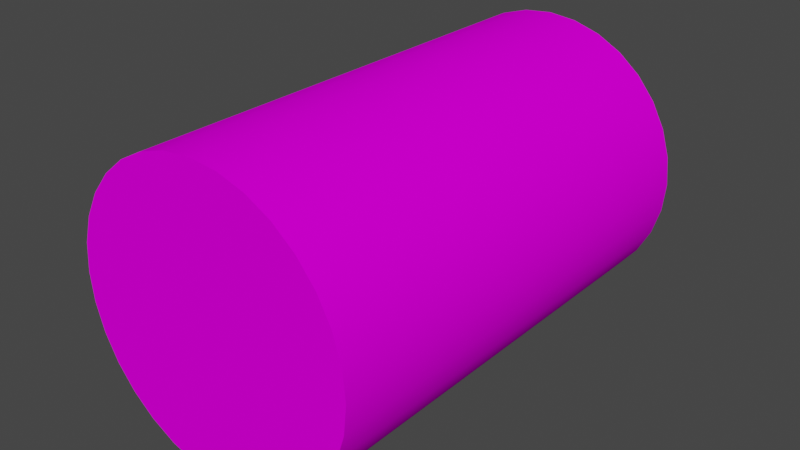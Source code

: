 # Source: Turret.blend  (saved by Blender 2.92.15; exported with 4.5.12 LTS)
import bpy
from mathutils import Matrix  # noqa: F401  (used for matrix-valued properties, if any)

bpy.ops.wm.read_factory_settings(use_empty=True)
scene = bpy.context.scene
scene.name = 'Scene'

# ---- collections
col_collection = bpy.data.collections.new('Collection'); scene.collection.children.link(col_collection)

# ---- images (referenced by path relative to the original .blend; pixels are not part of the script)
import os
ASSET_DIR = os.environ.get("B2B_ASSET_DIR", "")  # directory of the original .blend (textures are referenced by path, not embedded)
HERE = os.path.dirname(os.path.abspath(__file__))  # packed textures are extracted next to this script under _unpacked/

def load_image(name, relpath, width, height, colorspace="sRGB"):
    """Load a texture the original file referenced (path relative to the .blend, or extracted next to this script)."""
    p = next((c for c in (os.path.join(HERE, relpath), os.path.join(ASSET_DIR, relpath)) if relpath and os.path.exists(c)), "")
    if p:
        img = bpy.data.images.load(p, check_existing=True)
        img.name = name
    else:  # same state as the original file: an image datablock whose file is absent (Cycles renders it pink)
        img = bpy.data.images.new(name, width, height)
        img.source = "FILE"
        img.filepath = "//" + (relpath or name)
    img.colorspace_settings.name = colorspace
    return img
img_turrettexture = load_image('TurretTexture', 'TurretTexture.png', 1024, 1024, 'sRGB')

# ---- materials (node trees are filled in below, after node groups)
mat_turretmaterial = bpy.data.materials.new('TurretMaterial')
mat_turretmaterial.alpha_threshold = 0.0
mat_turretmaterial.use_transparent_shadow = False
mat_turretmaterial.line_color = (0.0, 0.0, 0.0, 1.0)

# ---- node groups
ng_auto_smooth = bpy.data.node_groups.new('Auto Smooth', 'GeometryNodeTree')
_s = ng_auto_smooth.interface.new_socket(name='Geometry', in_out='OUTPUT', socket_type='NodeSocketGeometry')
_s = ng_auto_smooth.interface.new_socket(name='Geometry', in_out='INPUT', socket_type='NodeSocketGeometry')
_s = ng_auto_smooth.interface.new_socket(name='Angle', in_out='INPUT', socket_type='NodeSocketFloat')
_s.subtype = 'ANGLE'
_s.min_value = 0.0
_s.max_value = 3.142
ng_auto_smooth.is_modifier = True
_N = ng_auto_smooth.nodes; _L = ng_auto_smooth.links
n0 = _N.new('NodeGroupOutput'); n0.name = 'Group Output'; n0.location = (480, -100)
n1 = _N.new('NodeGroupInput'); n1.name = 'Group Input'; n1.location = (-420, -300)
n2 = _N.new('NodeGroupInput'); n2.name = 'Group Input.001'; n2.location = (-60, -100)
n3 = _N.new('GeometryNodeSetShadeSmooth'); n3.name = 'Set Shade Smooth'; n3.location = (120, -100)
n3.domain = 'EDGE'
n4 = _N.new('GeometryNodeSetShadeSmooth'); n4.name = 'Set Shade Smooth.001'; n4.location = (300, -100)
n5 = _N.new('GeometryNodeInputMeshEdgeAngle'); n5.name = 'Edge Angle'; n5.location = (-420, -220)
n6 = _N.new('GeometryNodeInputEdgeSmooth'); n6.name = 'Is Edge Smooth'; n6.location = (-60, -160)
n7 = _N.new('GeometryNodeInputShadeSmooth'); n7.name = 'Is Face Smooth'; n7.location = (-240, -340)
n8 = _N.new('FunctionNodeBooleanMath'); n8.name = 'Boolean Math'; n8.location = (-60, -220)
n9 = _N.new('FunctionNodeCompare'); n9.name = 'Compare'; n9.location = (-240, -180)
n9.operation = 'LESS_EQUAL'
_L.new(n5.outputs[0], n9.inputs[0])
_L.new(n4.outputs[0], n0.inputs[0])
_L.new(n1.outputs[1], n9.inputs[1])
_L.new(n9.outputs[0], n8.inputs[0])
_L.new(n7.outputs[0], n8.inputs[1])
_L.new(n2.outputs[0], n3.inputs[0])
_L.new(n6.outputs[0], n3.inputs[1])
_L.new(n3.outputs[0], n4.inputs[0])
_L.new(n8.outputs[0], n3.inputs[2])
n0.is_active_output = True

# ---- material node trees
mat_turretmaterial.use_nodes = True; mat_turretmaterial.node_tree.nodes.clear()
_N = mat_turretmaterial.node_tree.nodes; _L = mat_turretmaterial.node_tree.links
n0 = _N.new('ShaderNodeOutputMaterial'); n0.name = 'Material Output'; n0.location = (300, 300)
n1 = _N.new('ShaderNodeBsdfPrincipled'); n1.name = 'Principled BSDF'; n1.location = (10, 300)
n1.distribution = 'GGX'
n1.subsurface_method = 'BURLEY'
n1.inputs[2].default_value = 1.0
n1.inputs[3].default_value = 1.45
n1.inputs[13].default_value = 0.0
n1.inputs[27].default_value = (0.0, 0.0, 0.0, 1.0)
n1.inputs[28].default_value = 1.0
n2 = _N.new('ShaderNodeTexImage'); n2.name = 'Image Texture'; n2.location = (-280, 280)
n2.image = img_turrettexture
_L.new(n1.outputs[0], n0.inputs[0])
_L.new(n2.outputs[0], n1.inputs[0])
n0.is_active_output = True

# ---- world
world_world = bpy.data.worlds.new('World'); scene.world = world_world
world_world.use_nodes = True; world_world.node_tree.nodes.clear()
_N = world_world.node_tree.nodes; _L = world_world.node_tree.links
n0 = _N.new('ShaderNodeOutputWorld'); n0.name = 'World Output'; n0.location = (300, 300)
n1 = _N.new('ShaderNodeBackground'); n1.name = 'Background'; n1.location = (10, 300)
n1.inputs[0].default_value = (0.05088, 0.05088, 0.05088, 1.0)
_L.new(n1.outputs[0], n0.inputs[0])
n0.is_active_output = True
world_world.color = (0.05088, 0.05088, 0.05088)
world_world.use_sun_shadow = False
world_world.sun_shadow_jitter_overblur = 0.0

# ---- meshes
me_cylinder = bpy.data.meshes.new('Cylinder')
me_cylinder.from_pydata([(0.0, 3.02e-08, 0.25), (0.0, -0.8, 0.25), (0.04877, 2.962e-08, 0.2452), (0.04877, -0.8, 0.2452), (0.09567, 2.79e-08, 0.231), (0.09567, -0.8, 0.231), (0.1389, 2.511e-08, 0.2079), (0.1389, -0.8, 0.2079), (0.1768, 2.135e-08, 0.1768), (0.1768, -0.8, 0.1768), (0.2079, 1.678e-08, 0.1389), (0.2079, -0.8, 0.1389), (0.231, 1.156e-08, 0.09567), (0.231, -0.8, 0.09567), (0.2452, 5.892e-09, 0.04877), (0.2452, -0.8, 0.04877), (0.25, 2.28e-15, 1.887e-08), (0.25, -0.8, 5.662e-08), (0.2452, -5.892e-09, -0.04877), (0.2452, -0.8, -0.04877), (0.231, -1.156e-08, -0.09567), (0.231, -0.8, -0.09567), (0.2079, -1.678e-08, -0.1389), (0.2079, -0.8, -0.1389), (0.1768, -2.135e-08, -0.1768), (0.1768, -0.8, -0.1768), (0.1389, -2.511e-08, -0.2079), (0.1389, -0.8, -0.2079), (0.09567, -2.79e-08, -0.231), (0.09567, -0.8, -0.231), (0.04877, -2.962e-08, -0.2452), (0.04877, -0.8, -0.2452), (-8.146e-08, -3.02e-08, -0.25), (-8.146e-08, -0.8, -0.25), (-0.04877, -2.962e-08, -0.2452), (-0.04877, -0.8, -0.2452), (-0.09567, -2.79e-08, -0.231), (-0.09567, -0.8, -0.231), (-0.1389, -2.511e-08, -0.2079), (-0.1389, -0.8, -0.2079), (-0.1768, -2.135e-08, -0.1768), (-0.1768, -0.8, -0.1768), (-0.2079, -1.678e-08, -0.1389), (-0.2079, -0.8, -0.1389), (-0.231, -1.156e-08, -0.09567), (-0.231, -0.8, -0.09567), (-0.2452, -5.892e-09, -0.04877), (-0.2452, -0.8, -0.04877), (-0.25, 2.916e-14, 2.414e-07), (-0.25, -0.8, 2.791e-07), (-0.2452, 5.892e-09, 0.04877), (-0.2452, -0.8, 0.04877), (-0.231, 1.156e-08, 0.09567), (-0.231, -0.8, 0.09567), (-0.2079, 1.678e-08, 0.1389), (-0.2079, -0.8, 0.1389), (-0.1768, 2.135e-08, 0.1768), (-0.1768, -0.8, 0.1768), (-0.1389, 2.511e-08, 0.2079), (-0.1389, -0.8, 0.2079), (-0.09567, 2.79e-08, 0.231), (-0.09567, -0.8, 0.231), (-0.04877, 2.962e-08, 0.2452), (-0.04877, -0.8, 0.2452)], [], [(0, 1, 3, 2), (2, 3, 5, 4), (4, 5, 7, 6), (6, 7, 9, 8), (8, 9, 11, 10), (10, 11, 13, 12), (12, 13, 15, 14), (14, 15, 17, 16), (16, 17, 19, 18), (18, 19, 21, 20), (20, 21, 23, 22), (22, 23, 25, 24), (24, 25, 27, 26), (26, 27, 29, 28), (28, 29, 31, 30), (30, 31, 33, 32), (32, 33, 35, 34), (34, 35, 37, 36), (36, 37, 39, 38), (38, 39, 41, 40), (40, 41, 43, 42), (42, 43, 45, 44), (44, 45, 47, 46), (46, 47, 49, 48), (48, 49, 51, 50), (50, 51, 53, 52), (52, 53, 55, 54), (54, 55, 57, 56), (56, 57, 59, 58), (58, 59, 61, 60), (3, 1, 63, 61, 59, 57, 55, 53, 51, 49, 47, 45, 43, 41, 39, 37, 35, 33, 31, 29, 27, 25, 23, 21, 19, 17, 15, 13, 11, 9, 7, 5), (60, 61, 63, 62), (62, 63, 1, 0), (0, 2, 4, 6, 8, 10, 12, 14, 16, 18, 20, 22, 24, 26, 28, 30, 32, 34, 36, 38, 40, 42, 44, 46, 48, 50, 52, 54, 56, 58, 60, 62)])
me_cylinder.polygons.foreach_set('use_smooth', [True] * 34)
_uv = me_cylinder.uv_layers.new(name='UVMap')
_uv.uv.foreach_set('vector', [1.0, 0.5, 1.0, 1.0, 0.9688, 1.0, 0.9688, 0.5, 0.9688, 0.5, 0.9688, 1.0, 0.9375, 1.0, 0.9375, 0.5, 0.9375, 0.5, 0.9375, 1.0, 0.9062, 1.0, 0.9062, 0.5, 0.9062, 0.5, 0.9062, 1.0, 0.875, 1.0, 0.875, 0.5, 0.875, 0.5, 0.875, 1.0, 0.8438, 1.0, 0.8438, 0.5, 0.8438, 0.5, 0.8438, 1.0, 0.8125, 1.0, 0.8125, 0.5, 0.8125, 0.5, 0.8125, 1.0, 0.7812, 1.0, 0.7812, 0.5, 0.7812, 0.5, 0.7812, 1.0, 0.75, 1.0, 0.75, 0.5, 0.75, 0.5, 0.75, 1.0, 0.7188, 1.0, 0.7188, 0.5, 0.7188, 0.5, 0.7188, 1.0, 0.6875, 1.0, 0.6875, 0.5, 0.6875, 0.5, 0.6875, 1.0, 0.6562, 1.0, 0.6562, 0.5, 0.6562, 0.5, 0.6562, 1.0, 0.625, 1.0, 0.625, 0.5, 0.625, 0.5, 0.625, 1.0, 0.5938, 1.0, 0.5938, 0.5, 0.5938, 0.5, 0.5938, 1.0, 0.5625, 1.0, 0.5625, 0.5, 0.5625, 0.5, 0.5625, 1.0, 0.5312, 1.0, 0.5312, 0.5, 0.5312, 0.5, 0.5312, 1.0, 0.5, 1.0, 0.5, 0.5, 0.5, 0.5, 0.5, 1.0, 0.4688, 1.0, 0.4688, 0.5, 0.4688, 0.5, 0.4688, 1.0, 0.4375, 1.0, 0.4375, 0.5, 0.4375, 0.5, 0.4375, 1.0, 0.4062, 1.0, 0.4062, 0.5, 0.4062, 0.5, 0.4062, 1.0, 0.375, 1.0, 0.375, 0.5, 0.375, 0.5, 0.375, 1.0, 0.3438, 1.0, 0.3438, 0.5, 0.3438, 0.5, 0.3438, 1.0, 0.3125, 1.0, 0.3125, 0.5, 0.3125, 0.5, 0.3125, 1.0, 0.2812, 1.0, 0.2812, 0.5, 0.2812, 0.5, 0.2812, 1.0, 0.25, 1.0, 0.25, 0.5, 0.25, 0.5, 0.25, 1.0, 0.2188, 1.0, 0.2188, 0.5, 0.2188, 0.5, 0.2188, 1.0, 0.1875, 1.0, 0.1875, 0.5, 0.1875, 0.5, 0.1875, 1.0, 0.1562, 1.0, 0.1562, 0.5, 0.1562, 0.5, 0.1562, 1.0, 0.125, 1.0, 0.125, 0.5, 0.125, 0.5, 0.125, 1.0, 0.09375, 1.0, 0.09375, 0.5, 0.09375, 0.5, 0.09375, 1.0, 0.0625, 1.0, 0.0625, 0.5, 0.2968, 0.4854, 0.25, 0.49, 0.2032, 0.4854, 0.1582, 0.4717, 0.1167, 0.4496, 0.08029, 0.4197, 0.05045, 0.3833, 0.02827, 0.3418, 0.01461, 0.2968, 0.01, 0.25, 0.01461, 0.2032, 0.02827, 0.1582, 0.05045, 0.1167, 0.08029, 0.08029, 0.1167, 0.05045, 0.1582, 0.02827, 0.2032, 0.01461, 0.25, 0.01, 0.2968, 0.01461, 0.3418, 0.02827, 0.3833, 0.05045, 0.4197, 0.08029, 0.4496, 0.1167, 0.4717, 0.1582, 0.4854, 0.2032, 0.49, 0.25, 0.4854, 0.2968, 0.4717, 0.3418, 0.4496, 0.3833, 0.4197, 0.4197, 0.3833, 0.4496, 0.3418, 0.4717, 0.0625, 0.5, 0.0625, 1.0, 0.03125, 1.0, 0.03125, 0.5, 0.03125, 0.5, 0.03125, 1.0, 0.0, 1.0, 0.0, 0.5, 0.75, 0.49, 0.7968, 0.4854, 0.8418, 0.4717, 0.8833, 0.4496, 0.9197, 0.4197, 0.9496, 0.3833, 0.9717, 0.3418, 0.9854, 0.2968, 0.99, 0.25, 0.9854, 0.2032, 0.9717, 0.1582, 0.9496, 0.1167, 0.9197, 0.08029, 0.8833, 0.05045, 0.8418, 0.02827, 0.7968, 0.01461, 0.75, 0.01, 0.7032, 0.01461, 0.6582, 0.02827, 0.6167, 0.05045, 0.5803, 0.08029, 0.5504, 0.1167, 0.5283, 0.1582, 0.5146, 0.2032, 0.51, 0.25, 0.5146, 0.2968, 0.5283, 0.3418, 0.5504, 0.3833, 0.5803, 0.4197, 0.6167, 0.4496, 0.6582, 0.4717, 0.7032, 0.4854])
me_cylinder.materials.append(mat_turretmaterial)
me_cylinder.use_remesh_fix_poles = True
me_cylinder.use_remesh_preserve_attributes = False
me_cylinder.use_mirror_vertex_groups = False
me_cylinder.update()

# ---- objects
ob_cylinder = bpy.data.objects.new('Cylinder', me_cylinder)

# ---- transforms, parenting, visibility, modifiers, constraints
ob_cylinder.location = (0.0, 0.0, 0.0)
ob_cylinder.lineart.crease_threshold = 0.0
_m = ob_cylinder.modifiers.new('Auto Smooth', 'NODES')
_m.node_group = ng_auto_smooth
_gi = [s.identifier for s in ng_auto_smooth.interface.items_tree if s.item_type == 'SOCKET' and s.in_out == 'INPUT']
_m[_gi[1]] = 0.5236  # Angle

# ---- collection membership
col_collection.objects.link(ob_cylinder)

# ---- scene / render settings (as saved in the file)
scene.frame_start = 1; scene.frame_end = 250; scene.frame_set(0)
scene.render.engine = 'BLENDER_EEVEE_NEXT'
scene.cycles.use_denoising = False
scene.cycles.samples = 128
scene.cycles.sampling_pattern = 'TABULATED_SOBOL'
scene.cycles.use_adaptive_sampling = False
scene.cycles.use_light_tree = False
scene.view_settings.view_transform = 'Filmic'
bpy.context.view_layer.update()

# ---- added for rendering (the .blend has no active camera and no usable light): camera, sun
cam_auto = bpy.data.cameras.new('AutoCamera')
cam_auto.lens = 50.0
cam_auto.sensor_width = 36.0
cam_auto.clip_end = 1000.0
ob_auto_camera = bpy.data.objects.new('AutoCamera', cam_auto)
scene.collection.objects.link(ob_auto_camera)
ob_auto_camera.location = (0.98787, -1.58544, 0.790296)
ob_auto_camera.rotation_euler = (1.09748, -7.21219e-08, 0.694738)
scene.camera = ob_auto_camera
light_auto_sun = bpy.data.lights.new('AutoSun', 'SUN')
light_auto_sun.energy = 3.0
light_auto_sun.angle = 0.0523599
ob_auto_sun = bpy.data.objects.new('AutoSun', light_auto_sun)
scene.collection.objects.link(ob_auto_sun)
ob_auto_sun.rotation_euler = (0.872665, 0.174533, 0.523599)
bpy.context.view_layer.update()
